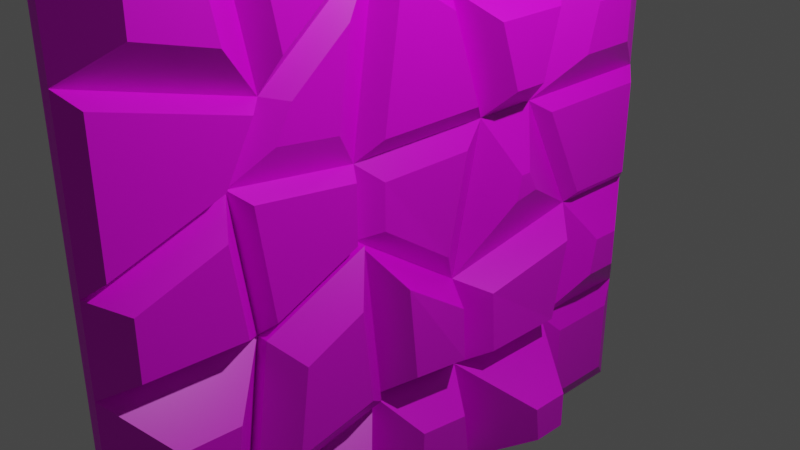 # Source: wall_rockey.blend  (saved by Blender 3.0.42; exported with 4.5.12 LTS)
import bpy
from mathutils import Matrix  # noqa: F401  (used for matrix-valued properties, if any)

bpy.ops.wm.read_factory_settings(use_empty=True)
scene = bpy.context.scene
scene.name = 'Scene'

# ---- collections
col_collection = bpy.data.collections.new('Collection'); scene.collection.children.link(col_collection)

# ---- images (referenced by path relative to the original .blend; pixels are not part of the script)
import os
ASSET_DIR = os.environ.get("B2B_ASSET_DIR", "")  # directory of the original .blend (textures are referenced by path, not embedded)
HERE = os.path.dirname(os.path.abspath(__file__))  # packed textures are extracted next to this script under _unpacked/

def load_image(name, relpath, width, height, colorspace="sRGB"):
    """Load a texture the original file referenced (path relative to the .blend, or extracted next to this script)."""
    p = next((c for c in (os.path.join(HERE, relpath), os.path.join(ASSET_DIR, relpath)) if relpath and os.path.exists(c)), "")
    if p:
        img = bpy.data.images.load(p, check_existing=True)
        img.name = name
    else:  # same state as the original file: an image datablock whose file is absent (Cycles renders it pink)
        img = bpy.data.images.new(name, width, height)
        img.source = "FILE"
        img.filepath = "//" + (relpath or name)
    img.colorspace_settings.name = colorspace
    return img
img_stone_texture_png = load_image('stone_texture.png', 'stone_texture.png', 1024, 1024, 'sRGB')

# ---- materials (node trees are filled in below, after node groups)
mat_stone = bpy.data.materials.new('stone')
mat_stone.alpha_threshold = 0.0
mat_stone.use_transparent_shadow = False
mat_stone.line_color = (0.0, 0.0, 0.0, 1.0)

# ---- material node trees
mat_stone.use_nodes = True; mat_stone.node_tree.nodes.clear()
_N = mat_stone.node_tree.nodes; _L = mat_stone.node_tree.links
n0 = _N.new('ShaderNodeOutputMaterial'); n0.name = 'Material Output'; n0.location = (300, 300)
n1 = _N.new('ShaderNodeBsdfPrincipled'); n1.name = 'Principled BSDF'; n1.location = (10, 300)
n1.distribution = 'GGX'
n1.subsurface_method = 'RANDOM_WALK_SKIN'
n1.inputs[2].default_value = 0.4
n1.inputs[3].default_value = 1.45
n1.inputs[27].default_value = (0.0, 0.0, 0.0, 1.0)
n1.inputs[28].default_value = 1.0
n2 = _N.new('ShaderNodeTexImage'); n2.name = 'Image Texture'; n2.location = (-280, 270)
n2.image = img_stone_texture_png
_L.new(n1.outputs[0], n0.inputs[0])
_L.new(n2.outputs[0], n1.inputs[0])
n0.is_active_output = True

# ---- world
world_world = bpy.data.worlds.new('World'); scene.world = world_world
world_world.use_nodes = True; world_world.node_tree.nodes.clear()
_N = world_world.node_tree.nodes; _L = world_world.node_tree.links
n0 = _N.new('ShaderNodeOutputWorld'); n0.name = 'World Output'; n0.location = (300, 300)
n1 = _N.new('ShaderNodeBackground'); n1.name = 'Background'; n1.location = (10, 300)
n1.inputs[0].default_value = (0.05088, 0.05088, 0.05088, 1.0)
_L.new(n1.outputs[0], n0.inputs[0])
n0.is_active_output = True
world_world.color = (0.05088, 0.05088, 0.05088)
world_world.use_sun_shadow = False
world_world.sun_shadow_jitter_overblur = 0.0

# ---- cameras
cam_camera = bpy.data.cameras.new('Camera')
cam_camera.clip_end = 100.0
cam_camera.ortho_scale = 7.314

# ---- lights
light_light = bpy.data.lights.new('Light', 'POINT')
light_light.transmission_factor = 0.0
light_light.energy = 1000.0
light_light.shadow_soft_size = 0.1
light_light.shadow_maximum_resolution = 0.006
light_light.use_absolute_resolution = True

# ---- meshes
me_cube = bpy.data.meshes.new('Cube')
me_cube.from_pydata([(0.01701, -1.02, -1.025), (0.01701, -1.02, 0.975), (0.01701, 0.9796, -1.025), (0.01701, 0.9796, 0.975), (-0.01701, -1.02, -1.025), (-0.01701, -1.02, 0.975), (-0.01701, 0.9796, -1.025), (-0.01701, 0.9796, 0.975), (-0.01701, 0.9796, 0.575), (-0.01701, 0.9796, 0.175), (-0.01701, 0.9796, -0.225), (-0.01701, 0.9796, -0.625), (-0.01701, -0.6204, -1.025), (-0.01701, -0.2204, -1.025), (-0.01701, 0.1796, -1.025), (-0.01701, 0.5796, -1.025), (-0.01701, 0.5032, 0.975), (-0.01701, 0.1383, 0.975), (-0.01701, -0.2714, 0.975), (-0.01701, -0.639, 0.975), (-0.01701, -1.02, 0.575), (-0.01701, -1.02, 0.175), (-0.01701, -1.02, -0.225), (-0.01701, -1.02, -0.625), (0.01701, 0.6463, -1.025), (0.01701, 0.313, -1.025), (0.01701, -0.02036, -1.025), (0.01701, -0.3537, -1.025), (0.01701, -0.687, -1.025), (0.01701, -1.02, -0.6916), (0.01701, -1.02, -0.3583), (0.01701, -1.02, -0.02497), (0.01701, -1.02, 0.3084), (0.01701, -1.02, 0.6417), (0.01701, -0.687, 0.975), (0.01701, -0.3537, 0.975), (0.01701, -0.02036, 0.975), (0.01701, 0.313, 0.975), (0.01701, 0.6463, 0.975), (0.01701, 0.9796, 0.6417), (0.01701, 0.9796, 0.3084), (0.01701, 0.9796, -0.02497), (0.01701, 0.9796, -0.3583), (0.01701, 0.9796, -0.6916), (0.01701, -0.687, -0.6916), (0.01701, -0.3537, -0.6916), (0.01701, -0.02036, -0.6916), (0.01701, 0.313, -0.6916), (0.01701, 0.6463, -0.6916), (0.01701, -0.687, -0.3583), (0.01701, -0.3537, -0.3583), (0.01701, -0.02036, -0.3583), (0.01701, 0.313, -0.3583), (0.01701, 0.6463, -0.3583), (0.01701, -0.687, -0.02497), (0.01701, -0.3537, -0.02497), (0.01701, -0.02036, -0.02497), (0.01701, 0.313, -0.02497), (0.01701, 0.6463, -0.02497), (0.01701, -0.687, 0.3084), (0.01701, -0.3537, 0.3084), (0.01701, -0.02036, 0.3084), (0.01701, 0.313, 0.3084), (0.01701, 0.6463, 0.3084), (0.01701, -0.687, 0.6417), (0.01701, -0.3537, 0.6417), (0.01701, -0.02036, 0.6417), (0.01701, 0.313, 0.6417), (0.01701, 0.6463, 0.6417), (0.136, 0.1796, -0.7937), (-0.01701, 0.9796, -0.625), (-0.01701, 0.9796, -1.025), (-0.01701, 0.5796, -1.025), (-0.01701, -0.639, 0.975), (-0.01701, -1.02, 0.975), (-0.01701, -1.02, -0.625), (-0.01701, -1.02, -1.025), (-0.01701, 0.9796, 0.975), (-0.01701, 0.9796, 0.575), (-0.01701, 0.9796, 0.1346), (-0.01701, 0.9796, -0.1357), (-0.01701, -0.6204, -1.025), (-0.01701, -0.2204, -1.025), (-0.01701, 0.1796, -1.025), (-0.01701, 0.5032, 0.975), (-0.01701, 0.1383, 0.975), (-0.01701, -0.2714, 0.975), (-0.01701, -1.02, 0.575), (-0.01701, -1.02, 0.175), (-0.01701, -1.02, -0.225), (-0.01701, -0.6204, -0.625), (-0.01701, 0.471, -0.4823), (-0.01701, 0.0969, -0.7937), (-0.01701, -0.1691, -0.625), (-0.01701, -0.516, -0.225), (-0.01701, 0.5796, -0.2765), (-0.01701, 0.1796, -0.225), (-0.01701, -0.3057, -0.225), (-0.01701, -0.715, 0.175), (-0.01701, 0.517, 0.1528), (-0.01701, 0.1796, -1.49e-08), (0.0, -0.2204, 0.2765), (-0.01701, -0.638, 0.575), (-0.01701, 0.5796, 0.6275), (-0.01701, 0.1244, 0.5294), (-0.01701, -0.2204, 0.575), (-0.01701, -1.02, -0.625), (-0.01701, -1.02, -1.025), (-0.01701, -0.6204, -1.025), (-0.01701, -0.6204, -0.625), (-0.1099, -0.9962, -0.7034), (-0.1099, -0.9962, -0.9465), (-0.1099, -0.753, -0.9465), (-0.1099, -0.753, -0.7034), (-0.09344, -0.8815, -0.3478), (-0.09344, -0.8815, -0.5021), (-0.09344, -0.7272, -0.5021), (-0.09344, -0.6869, -0.3478), (-0.1134, -0.2778, -0.5319), (-0.1134, -0.5191, -0.5319), (-0.1134, -0.3509, -0.318), (-0.1134, -0.4633, -0.318), (-0.05644, 0.4008, -0.4632), (-0.05644, 0.2155, -0.6174), (-0.05644, 0.4545, -0.3612), (-0.05644, 0.2564, -0.3357), (-0.0716, 0.0566, -0.7038), (-0.0716, -0.1362, -0.5815), (-0.0716, 0.1166, -0.2916), (-0.0716, -0.2352, -0.2916), (-0.1075, -0.5333, -0.9431), (-0.1075, -0.2969, -0.9431), (-0.1075, -0.2667, -0.7068), (-0.1075, -0.5333, -0.7068), (-0.01701, -0.3057, -0.225), (-0.01701, -0.516, -0.225), (0.0, -0.2204, 0.2765), (-0.01701, -0.715, 0.175), (-0.09116, -0.4157, -0.03491), (-0.09116, -0.4502, -0.03491), (-0.08837, -0.4017, 0.04734), (-0.09116, -0.4828, 0.0307), (-0.05572, -0.9772, 0.1324), (-0.05572, -0.9772, -0.1823), (-0.05572, -0.5804, -0.1823), (-0.05572, -0.7369, 0.1324), (-0.05419, 0.1016, -0.1603), (-0.05419, -0.2136, -0.1603), (-0.05419, 0.1016, -0.01425), (-0.04315, -0.1582, 0.1653), (-0.07067, 0.5381, -0.24), (-0.07067, 0.2151, -0.1985), (-0.07067, 0.4875, 0.1066), (-0.07067, 0.2151, -0.01677), (-0.07014, 0.9374, -0.1811), (-0.07014, 0.9374, -0.5794), (-0.07014, 0.5234, -0.4633), (-0.07014, 0.6118, -0.2957), (-0.122, 0.8507, -0.7183), (-0.122, 0.8507, -0.8912), (-0.122, 0.6778, -0.8912), (-0.122, 0.6308, -0.6566), (-0.06919, 0.2246, -0.9678), (-0.06919, 0.5064, -0.9678), (-0.06919, 0.4299, -0.5855), (-0.06919, 0.1663, -0.8049), (-0.1402, -0.05561, -0.8896), (-0.1402, 0.001397, -0.8896), (-0.1402, -0.0104, -0.8567), (-0.1402, -0.04831, -0.8326), (-0.1107, 0.9039, 0.07634), (-0.1107, 0.9039, -0.09899), (-0.1107, 0.6444, -0.1903), (-0.1107, 0.6038, 0.08814), (-0.05659, 0.517, 0.1528), (-0.05659, 0.1796, -1.49e-08), (-0.05659, 0.5796, 0.6275), (-0.05659, 0.1244, 0.5294), (-0.1322, 0.4442, 0.229), (-0.1322, 0.254, 0.1428), (-0.1322, 0.4795, 0.4965), (-0.1322, 0.2229, 0.4413), (0.0, -0.2204, 0.2765), (-0.01701, -0.715, 0.175), (-0.01701, -0.2204, 0.575), (-0.01701, -0.638, 0.575), (-0.1043, -0.2932, 0.3145), (-0.1157, -0.6251, 0.2465), (-0.1157, -0.2932, 0.5149), (-0.1157, -0.5735, 0.5149), (-0.1308, 0.08186, 0.1435), (-0.121, -0.1468, 0.3016), (-0.1308, 0.05025, 0.4462), (-0.1308, -0.1468, 0.4723), (-0.09951, -0.902, 0.4373), (-0.09951, -0.902, 0.3127), (-0.09951, -0.8069, 0.3127), (-0.09951, -0.7829, 0.4373), (-0.05184, -0.7058, 0.9048), (-0.05184, -0.9533, 0.9048), (-0.05184, -0.9533, 0.6452), (-0.05184, -0.7052, 0.6452), (-0.2378, -0.3888, 0.8376), (-0.2378, -0.5037, 0.8376), (-0.2378, -0.3728, 0.7125), (-0.2378, -0.5034, 0.7125), (-0.1494, 0.8461, 0.4496), (-0.1494, 0.8461, 0.2819), (-0.1494, 0.6699, 0.2888), (-0.1494, 0.6938, 0.4696), (-0.1112, 0.9101, 0.9157), (-0.1112, 0.9101, 0.6426), (-0.1112, 0.5849, 0.9157), (-0.1112, 0.637, 0.6784), (-0.1452, 0.04125, 0.8701), (-0.1452, -0.1652, 0.8701), (-0.1452, 0.03423, 0.6456), (-0.1452, -0.1394, 0.6686), (-0.1114, 0.434, 0.8928), (-0.1114, 0.2204, 0.8928), (-0.1114, 0.4788, 0.6894), (-0.1114, 0.2123, 0.632)], [], [(68, 38, 3, 39), (2, 43, 42, 41, 40, 39, 3, 7, 8, 9, 10, 11, 6), (4, 23, 22, 21, 20, 5, 1, 33, 32, 31, 30, 29, 0), (2, 6, 15, 14, 13, 12, 4, 0, 28, 27, 26, 25, 24), (7, 3, 38, 37, 36, 35, 34, 1, 5, 19, 18, 17, 16), (17, 18, 86, 85), (15, 6, 71, 72), (10, 9, 79, 80), (16, 17, 85, 84), (6, 11, 70, 71), (9, 8, 78, 79), (7, 16, 84, 77), (22, 23, 75, 89), (8, 7, 77, 78), (14, 15, 72, 83), (21, 22, 89, 88), (13, 14, 83, 82), (20, 21, 88, 87), (12, 13, 82, 81), (5, 20, 87, 74), (23, 4, 76, 75), (4, 12, 81, 76), (18, 19, 73, 86), (19, 5, 74, 73), (11, 10, 80, 70), (24, 48, 43, 2), (48, 53, 42, 43), (53, 58, 41, 42), (58, 63, 40, 41), (63, 68, 39, 40), (0, 29, 44, 28), (28, 44, 45, 27), (27, 45, 46, 26), (26, 46, 47, 25), (25, 47, 48, 24), (29, 30, 49, 44), (44, 49, 50, 45), (45, 50, 51, 46), (46, 51, 52, 47), (47, 52, 53, 48), (30, 31, 54, 49), (49, 54, 55, 50), (50, 55, 56, 51), (51, 56, 57, 52), (52, 57, 58, 53), (31, 32, 59, 54), (54, 59, 60, 55), (55, 60, 61, 56), (56, 61, 62, 57), (57, 62, 63, 58), (32, 33, 64, 59), (59, 64, 65, 60), (60, 65, 66, 61), (61, 66, 67, 62), (62, 67, 68, 63), (33, 1, 34, 64), (64, 34, 35, 65), (65, 35, 36, 66), (66, 36, 37, 67), (67, 37, 38, 68), (102, 73, 198, 201), (90, 75, 106, 109), (75, 90, 116, 115), (88, 89, 143, 142), (88, 98, 196, 195), (71, 70, 158, 159), (83, 72, 163, 162), (93, 82, 166, 169), (93, 90, 133, 132), (80, 95, 157, 154), (92, 91, 122, 123), (97, 93, 127, 129), (90, 93, 118, 119), (95, 80, 171, 172), (95, 99, 152, 150), (100, 101, 149, 148), (94, 97, 134, 135), (103, 99, 208, 209), (103, 104, 177, 176), (105, 101, 191, 193), (101, 105, 184, 182), (78, 77, 210, 211), (104, 103, 220, 221), (104, 85, 214, 216), (102, 105, 204, 205), (109, 106, 110, 113), (75, 76, 107, 106), (81, 90, 109, 108), (76, 81, 108, 107), (112, 113, 110, 111), (106, 107, 111, 110), (108, 109, 113, 112), (107, 108, 112, 111), (116, 117, 114, 115), (94, 89, 114, 117), (90, 94, 117, 116), (89, 75, 115, 114), (118, 120, 121, 119), (93, 97, 120, 118), (97, 94, 121, 120), (94, 90, 119, 121), (122, 124, 125, 123), (91, 95, 124, 122), (95, 96, 125, 124), (96, 92, 123, 125), (126, 128, 129, 127), (93, 92, 126, 127), (92, 96, 128, 126), (96, 97, 129, 128), (131, 132, 133, 130), (81, 82, 131, 130), (82, 93, 132, 131), (90, 81, 130, 133), (137, 135, 139, 141), (98, 94, 135, 137), (101, 98, 137, 136), (97, 101, 136, 134), (138, 140, 141, 139), (136, 137, 141, 140), (134, 136, 140, 138), (135, 134, 138, 139), (144, 145, 142, 143), (94, 98, 145, 144), (89, 94, 144, 143), (98, 88, 142, 145), (146, 148, 149, 147), (96, 100, 148, 146), (97, 96, 146, 147), (101, 97, 147, 149), (150, 152, 153, 151), (96, 95, 150, 151), (100, 96, 151, 153), (99, 100, 153, 152), (155, 154, 157, 156), (95, 91, 156, 157), (70, 80, 154, 155), (91, 70, 155, 156), (159, 158, 161, 160), (91, 72, 160, 161), (72, 71, 159, 160), (70, 91, 161, 158), (163, 164, 165, 162), (91, 92, 165, 164), (72, 91, 164, 163), (92, 83, 162, 165), (167, 168, 169, 166), (92, 93, 169, 168), (82, 83, 167, 166), (83, 92, 168, 167), (171, 170, 173, 172), (99, 95, 172, 173), (79, 99, 173, 170), (80, 79, 170, 171), (176, 177, 181, 180), (104, 100, 175, 177), (100, 99, 174, 175), (99, 103, 176, 174), (178, 180, 181, 179), (174, 176, 180, 178), (175, 174, 178, 179), (177, 175, 179, 181), (185, 183, 187, 189), (105, 102, 185, 184), (102, 98, 183, 185), (98, 101, 182, 183), (186, 188, 189, 187), (184, 185, 189, 188), (182, 184, 188, 186), (183, 182, 186, 187), (190, 192, 193, 191), (101, 100, 190, 191), (100, 104, 192, 190), (104, 105, 193, 192), (196, 197, 194, 195), (87, 88, 195, 194), (102, 87, 194, 197), (98, 102, 197, 196), (201, 198, 199, 200), (73, 74, 199, 198), (87, 102, 201, 200), (74, 87, 200, 199), (204, 202, 203, 205), (86, 73, 203, 202), (73, 102, 205, 203), (105, 86, 202, 204), (207, 206, 209, 208), (99, 79, 207, 208), (79, 78, 206, 207), (78, 103, 209, 206), (211, 210, 212, 213), (103, 78, 211, 213), (77, 84, 212, 210), (84, 103, 213, 212), (216, 214, 215, 217), (105, 104, 216, 217), (85, 86, 215, 214), (86, 105, 217, 215), (220, 218, 219, 221), (84, 85, 219, 218), (85, 104, 221, 219), (103, 84, 218, 220)])
_uv = me_cube.uv_layers.new(name='UVMap')
_uv.uv.foreach_set('vector', [0.5833, 0.2083, 0.625, 0.2083, 0.625, 0.25, 0.5833, 0.25, 0.375, 0.25, 0.4167, 0.25, 0.4583, 0.25, 0.5, 0.25, 0.5417, 0.25, 0.5833, 0.25, 0.625, 0.25, 0.625, 0.5, 0.575, 0.5, 0.525, 0.5, 0.475, 0.5, 0.425, 0.5, 0.375, 0.5, 0.375, 0.75, 0.425, 0.75, 0.475, 0.75, 0.525, 0.75, 0.575, 0.75, 0.625, 0.75, 0.625, 1.0, 0.5833, 1.0, 0.5417, 1.0, 0.5, 1.0, 0.4583, 1.0, 0.4167, 1.0, 0.375, 1.0, 0.125, 0.5, 0.375, 0.5, 0.375, 0.55, 0.375, 0.6, 0.375, 0.65, 0.375, 0.7, 0.375, 0.75, 0.125, 0.75, 0.125, 0.7083, 0.125, 0.6667, 0.125, 0.625, 0.125, 0.5833, 0.125, 0.5417, 0.625, 0.5, 0.875, 0.5, 0.875, 0.5417, 0.875, 0.5833, 0.875, 0.625, 0.875, 0.6667, 0.875, 0.7083, 0.875, 0.75, 0.625, 0.75, 0.625, 0.7, 0.625, 0.65, 0.625, 0.6, 0.625, 0.55, 0.625, 0.6, 0.625, 0.65, 0.625, 0.65, 0.625, 0.6, 0.375, 0.55, 0.375, 0.5, 0.375, 0.5, 0.375, 0.55, 0.475, 0.5, 0.525, 0.5, 0.525, 0.5, 0.475, 0.5, 0.625, 0.55, 0.625, 0.6, 0.625, 0.6, 0.625, 0.55, 0.375, 0.5, 0.425, 0.5, 0.425, 0.5, 0.375, 0.5, 0.525, 0.5, 0.575, 0.5, 0.575, 0.5, 0.525, 0.5, 0.625, 0.5, 0.625, 0.55, 0.625, 0.55, 0.625, 0.5, 0.475, 0.75, 0.425, 0.75, 0.425, 0.75, 0.475, 0.75, 0.575, 0.5, 0.625, 0.5, 0.625, 0.5, 0.575, 0.5, 0.375, 0.6, 0.375, 0.55, 0.375, 0.55, 0.375, 0.6, 0.525, 0.75, 0.475, 0.75, 0.475, 0.75, 0.525, 0.75, 0.375, 0.65, 0.375, 0.6, 0.375, 0.6, 0.375, 0.65, 0.575, 0.75, 0.525, 0.75, 0.525, 0.75, 0.575, 0.75, 0.375, 0.7, 0.375, 0.65, 0.375, 0.65, 0.375, 0.7, 0.625, 0.75, 0.575, 0.75, 0.575, 0.75, 0.625, 0.75, 0.425, 0.75, 0.375, 0.75, 0.375, 0.75, 0.425, 0.75, 0.375, 0.75, 0.375, 0.7, 0.375, 0.7, 0.375, 0.75, 0.625, 0.65, 0.625, 0.7, 0.625, 0.7, 0.625, 0.65, 0.625, 0.7, 0.625, 0.75, 0.625, 0.75, 0.625, 0.7, 0.425, 0.5, 0.475, 0.5, 0.475, 0.5, 0.425, 0.5, 0.375, 0.2083, 0.4167, 0.2083, 0.4167, 0.25, 0.375, 0.25, 0.4167, 0.2083, 0.4583, 0.2083, 0.4583, 0.25, 0.4167, 0.25, 0.4583, 0.2083, 0.5, 0.2083, 0.5, 0.25, 0.4583, 0.25, 0.5, 0.2083, 0.5417, 0.2083, 0.5417, 0.25, 0.5, 0.25, 0.5417, 0.2083, 0.5833, 0.2083, 0.5833, 0.25, 0.5417, 0.25, 0.375, 0.0, 0.4167, 0.0, 0.4167, 0.04167, 0.375, 0.04167, 0.375, 0.04167, 0.4167, 0.04167, 0.4167, 0.08333, 0.375, 0.08333, 0.375, 0.08333, 0.4167, 0.08333, 0.4167, 0.125, 0.375, 0.125, 0.375, 0.125, 0.4167, 0.125, 0.4167, 0.1667, 0.375, 0.1667, 0.375, 0.1667, 0.4167, 0.1667, 0.4167, 0.2083, 0.375, 0.2083, 0.4167, 0.0, 0.4583, 0.0, 0.4583, 0.04167, 0.4167, 0.04167, 0.4167, 0.04167, 0.4583, 0.04167, 0.4583, 0.08333, 0.4167, 0.08333, 0.4167, 0.08333, 0.4583, 0.08333, 0.4583, 0.125, 0.4167, 0.125, 0.4167, 0.125, 0.4583, 0.125, 0.4583, 0.1667, 0.4167, 0.1667, 0.4167, 0.1667, 0.4583, 0.1667, 0.4583, 0.2083, 0.4167, 0.2083, 0.4583, 0.0, 0.5, 0.0, 0.5, 0.04167, 0.4583, 0.04167, 0.4583, 0.04167, 0.5, 0.04167, 0.5, 0.08333, 0.4583, 0.08333, 0.4583, 0.08333, 0.5, 0.08333, 0.5, 0.125, 0.4583, 0.125, 0.4583, 0.125, 0.5, 0.125, 0.5, 0.1667, 0.4583, 0.1667, 0.4583, 0.1667, 0.5, 0.1667, 0.5, 0.2083, 0.4583, 0.2083, 0.5, 0.0, 0.5417, 0.0, 0.5417, 0.04167, 0.5, 0.04167, 0.5, 0.04167, 0.5417, 0.04167, 0.5417, 0.08333, 0.5, 0.08333, 0.5, 0.08333, 0.5417, 0.08333, 0.5417, 0.125, 0.5, 0.125, 0.5, 0.125, 0.5417, 0.125, 0.5417, 0.1667, 0.5, 0.1667, 0.5, 0.1667, 0.5417, 0.1667, 0.5417, 0.2083, 0.5, 0.2083, 0.5417, 0.0, 0.5833, 0.0, 0.5833, 0.04167, 0.5417, 0.04167, 0.5417, 0.04167, 0.5833, 0.04167, 0.5833, 0.08333, 0.5417, 0.08333, 0.5417, 0.08333, 0.5833, 0.08333, 0.5833, 0.125, 0.5417, 0.125, 0.5417, 0.125, 0.5833, 0.125, 0.5833, 0.1667, 0.5417, 0.1667, 0.5417, 0.1667, 0.5833, 0.1667, 0.5833, 0.2083, 0.5417, 0.2083, 0.5833, 0.0, 0.625, 0.0, 0.625, 0.04167, 0.5833, 0.04167, 0.5833, 0.04167, 0.625, 0.04167, 0.625, 0.08333, 0.5833, 0.08333, 0.5833, 0.08333, 0.625, 0.08333, 0.625, 0.125, 0.5833, 0.125, 0.5833, 0.125, 0.625, 0.125, 0.625, 0.1667, 0.5833, 0.1667, 0.5833, 0.1667, 0.625, 0.1667, 0.625, 0.2083, 0.5833, 0.2083, 0.575, 0.7, 0.625, 0.7, 0.625, 0.7, 0.575, 0.7, 0.425, 0.7, 0.425, 0.75, 0.425, 0.75, 0.425, 0.7, 0.425, 0.75, 0.425, 0.7, 0.425, 0.7, 0.425, 0.75, 0.525, 0.75, 0.475, 0.75, 0.475, 0.75, 0.525, 0.75, 0.525, 0.75, 0.525, 0.7, 0.525, 0.7, 0.525, 0.75, 0.375, 0.5, 0.425, 0.5, 0.425, 0.5, 0.375, 0.5, 0.375, 0.6, 0.375, 0.55, 0.375, 0.55, 0.375, 0.6, 0.425, 0.65, 0.375, 0.65, 0.375, 0.65, 0.425, 0.65, 0.425, 0.65, 0.425, 0.7, 0.425, 0.7, 0.425, 0.65, 0.475, 0.5, 0.475, 0.55, 0.475, 0.55, 0.475, 0.5, 0.425, 0.6, 0.425, 0.55, 0.425, 0.55, 0.425, 0.6, 0.475, 0.65, 0.425, 0.65, 0.425, 0.65, 0.475, 0.65, 0.425, 0.7, 0.425, 0.65, 0.425, 0.65, 0.425, 0.7, 0.475, 0.55, 0.475, 0.5, 0.475, 0.5, 0.475, 0.55, 0.475, 0.55, 0.525, 0.55, 0.525, 0.55, 0.475, 0.55, 0.525, 0.6, 0.525, 0.65, 0.525, 0.65, 0.525, 0.6, 0.475, 0.7, 0.475, 0.65, 0.475, 0.65, 0.475, 0.7, 0.575, 0.55, 0.525, 0.55, 0.525, 0.55, 0.575, 0.55, 0.575, 0.55, 0.575, 0.6, 0.575, 0.6, 0.575, 0.55, 0.575, 0.65, 0.525, 0.65, 0.525, 0.65, 0.575, 0.65, 0.525, 0.65, 0.575, 0.65, 0.575, 0.65, 0.525, 0.65, 0.575, 0.5, 0.625, 0.5, 0.625, 0.5, 0.575, 0.5, 0.575, 0.6, 0.575, 0.55, 0.575, 0.55, 0.575, 0.6, 0.575, 0.6, 0.625, 0.6, 0.625, 0.6, 0.575, 0.6, 0.575, 0.7, 0.575, 0.65, 0.575, 0.65, 0.575, 0.7, 0.425, 0.7, 0.425, 0.75, 0.425, 0.75, 0.425, 0.7, 0.425, 0.75, 0.375, 0.75, 0.375, 0.75, 0.425, 0.75, 0.375, 0.7, 0.425, 0.7, 0.425, 0.7, 0.375, 0.7, 0.375, 0.75, 0.375, 0.7, 0.375, 0.7, 0.375, 0.75, 0.375, 0.7, 0.425, 0.7, 0.425, 0.75, 0.375, 0.75, 0.425, 0.75, 0.375, 0.75, 0.375, 0.75, 0.425, 0.75, 0.375, 0.7, 0.425, 0.7, 0.425, 0.7, 0.375, 0.7, 0.375, 0.75, 0.375, 0.7, 0.375, 0.7, 0.375, 0.75, 0.425, 0.7, 0.475, 0.7, 0.475, 0.75, 0.425, 0.75, 0.475, 0.7, 0.475, 0.75, 0.475, 0.75, 0.475, 0.7, 0.425, 0.7, 0.475, 0.7, 0.475, 0.7, 0.425, 0.7, 0.475, 0.75, 0.425, 0.75, 0.425, 0.75, 0.475, 0.75, 0.425, 0.65, 0.475, 0.65, 0.475, 0.7, 0.425, 0.7, 0.425, 0.65, 0.475, 0.65, 0.475, 0.65, 0.425, 0.65, 0.475, 0.65, 0.475, 0.7, 0.475, 0.7, 0.475, 0.65, 0.475, 0.7, 0.425, 0.7, 0.425, 0.7, 0.475, 0.7, 0.425, 0.55, 0.475, 0.55, 0.475, 0.6, 0.425, 0.6, 0.425, 0.55, 0.475, 0.55, 0.475, 0.55, 0.425, 0.55, 0.475, 0.55, 0.475, 0.6, 0.475, 0.6, 0.475, 0.55, 0.475, 0.6, 0.425, 0.6, 0.425, 0.6, 0.475, 0.6, 0.425, 0.6, 0.475, 0.6, 0.475, 0.65, 0.425, 0.65, 0.425, 0.65, 0.425, 0.6, 0.425, 0.6, 0.425, 0.65, 0.425, 0.6, 0.475, 0.6, 0.475, 0.6, 0.425, 0.6, 0.475, 0.6, 0.475, 0.65, 0.475, 0.65, 0.475, 0.6, 0.375, 0.65, 0.425, 0.65, 0.425, 0.7, 0.375, 0.7, 0.375, 0.7, 0.375, 0.65, 0.375, 0.65, 0.375, 0.7, 0.375, 0.65, 0.425, 0.65, 0.425, 0.65, 0.375, 0.65, 0.425, 0.7, 0.375, 0.7, 0.375, 0.7, 0.425, 0.7, 0.525, 0.7, 0.475, 0.7, 0.475, 0.7, 0.525, 0.7, 0.525, 0.7, 0.475, 0.7, 0.475, 0.7, 0.525, 0.7, 0.525, 0.65, 0.525, 0.7, 0.525, 0.7, 0.525, 0.65, 0.475, 0.65, 0.525, 0.65, 0.525, 0.65, 0.475, 0.65, 0.475, 0.65, 0.525, 0.65, 0.525, 0.7, 0.475, 0.7, 0.525, 0.65, 0.525, 0.7, 0.525, 0.7, 0.525, 0.65, 0.475, 0.65, 0.525, 0.65, 0.525, 0.65, 0.475, 0.65, 0.475, 0.7, 0.475, 0.65, 0.475, 0.65, 0.475, 0.7, 0.475, 0.7, 0.525, 0.7, 0.525, 0.75, 0.475, 0.75, 0.475, 0.7, 0.525, 0.7, 0.525, 0.7, 0.475, 0.7, 0.475, 0.75, 0.475, 0.7, 0.475, 0.7, 0.475, 0.75, 0.525, 0.7, 0.525, 0.75, 0.525, 0.75, 0.525, 0.7, 0.475, 0.6, 0.525, 0.6, 0.525, 0.65, 0.475, 0.65, 0.475, 0.6, 0.525, 0.6, 0.525, 0.6, 0.475, 0.6, 0.475, 0.65, 0.475, 0.6, 0.475, 0.6, 0.475, 0.65, 0.525, 0.65, 0.475, 0.65, 0.475, 0.65, 0.525, 0.65, 0.475, 0.55, 0.525, 0.55, 0.525, 0.6, 0.475, 0.6, 0.475, 0.6, 0.475, 0.55, 0.475, 0.55, 0.475, 0.6, 0.525, 0.6, 0.475, 0.6, 0.475, 0.6, 0.525, 0.6, 0.525, 0.55, 0.525, 0.6, 0.525, 0.6, 0.525, 0.55, 0.425, 0.5, 0.475, 0.5, 0.475, 0.55, 0.425, 0.55, 0.475, 0.55, 0.425, 0.55, 0.425, 0.55, 0.475, 0.55, 0.425, 0.5, 0.475, 0.5, 0.475, 0.5, 0.425, 0.5, 0.425, 0.55, 0.425, 0.5, 0.425, 0.5, 0.425, 0.55, 0.375, 0.5, 0.425, 0.5, 0.425, 0.55, 0.375, 0.55, 0.425, 0.55, 0.375, 0.55, 0.375, 0.55, 0.425, 0.55, 0.375, 0.55, 0.375, 0.5, 0.375, 0.5, 0.375, 0.55, 0.425, 0.5, 0.425, 0.55, 0.425, 0.55, 0.425, 0.5, 0.375, 0.55, 0.425, 0.55, 0.425, 0.6, 0.375, 0.6, 0.425, 0.55, 0.425, 0.6, 0.425, 0.6, 0.425, 0.55, 0.375, 0.55, 0.425, 0.55, 0.425, 0.55, 0.375, 0.55, 0.425, 0.6, 0.375, 0.6, 0.375, 0.6, 0.425, 0.6, 0.375, 0.6, 0.425, 0.6, 0.425, 0.65, 0.375, 0.65, 0.425, 0.6, 0.425, 0.65, 0.425, 0.65, 0.425, 0.6, 0.375, 0.65, 0.375, 0.6, 0.375, 0.6, 0.375, 0.65, 0.375, 0.6, 0.425, 0.6, 0.425, 0.6, 0.375, 0.6, 0.475, 0.5, 0.525, 0.5, 0.525, 0.55, 0.475, 0.55, 0.525, 0.55, 0.475, 0.55, 0.475, 0.55, 0.525, 0.55, 0.525, 0.5, 0.525, 0.55, 0.525, 0.55, 0.525, 0.5, 0.475, 0.5, 0.525, 0.5, 0.525, 0.5, 0.475, 0.5, 0.575, 0.55, 0.575, 0.6, 0.575, 0.6, 0.575, 0.55, 0.575, 0.6, 0.525, 0.6, 0.525, 0.6, 0.575, 0.6, 0.525, 0.6, 0.525, 0.55, 0.525, 0.55, 0.525, 0.6, 0.525, 0.55, 0.575, 0.55, 0.575, 0.55, 0.525, 0.55, 0.525, 0.55, 0.575, 0.55, 0.575, 0.6, 0.525, 0.6, 0.525, 0.55, 0.575, 0.55, 0.575, 0.55, 0.525, 0.55, 0.525, 0.6, 0.525, 0.55, 0.525, 0.55, 0.525, 0.6, 0.575, 0.6, 0.525, 0.6, 0.525, 0.6, 0.575, 0.6, 0.575, 0.7, 0.525, 0.7, 0.525, 0.7, 0.575, 0.7, 0.575, 0.65, 0.575, 0.7, 0.575, 0.7, 0.575, 0.65, 0.575, 0.7, 0.525, 0.7, 0.525, 0.7, 0.575, 0.7, 0.525, 0.7, 0.525, 0.65, 0.525, 0.65, 0.525, 0.7, 0.525, 0.65, 0.575, 0.65, 0.575, 0.7, 0.525, 0.7, 0.575, 0.65, 0.575, 0.7, 0.575, 0.7, 0.575, 0.65, 0.525, 0.65, 0.575, 0.65, 0.575, 0.65, 0.525, 0.65, 0.525, 0.7, 0.525, 0.65, 0.525, 0.65, 0.525, 0.7, 0.525, 0.6, 0.575, 0.6, 0.575, 0.65, 0.525, 0.65, 0.525, 0.65, 0.525, 0.6, 0.525, 0.6, 0.525, 0.65, 0.525, 0.6, 0.575, 0.6, 0.575, 0.6, 0.525, 0.6, 0.575, 0.6, 0.575, 0.65, 0.575, 0.65, 0.575, 0.6, 0.525, 0.7, 0.575, 0.7, 0.575, 0.75, 0.525, 0.75, 0.575, 0.75, 0.525, 0.75, 0.525, 0.75, 0.575, 0.75, 0.575, 0.7, 0.575, 0.75, 0.575, 0.75, 0.575, 0.7, 0.525, 0.7, 0.575, 0.7, 0.575, 0.7, 0.525, 0.7, 0.575, 0.7, 0.625, 0.7, 0.625, 0.75, 0.575, 0.75, 0.625, 0.7, 0.625, 0.75, 0.625, 0.75, 0.625, 0.7, 0.575, 0.75, 0.575, 0.7, 0.575, 0.7, 0.575, 0.75, 0.625, 0.75, 0.575, 0.75, 0.575, 0.75, 0.625, 0.75, 0.575, 0.65, 0.625, 0.65, 0.625, 0.7, 0.575, 0.7, 0.625, 0.65, 0.625, 0.7, 0.625, 0.7, 0.625, 0.65, 0.625, 0.7, 0.575, 0.7, 0.575, 0.7, 0.625, 0.7, 0.575, 0.65, 0.625, 0.65, 0.625, 0.65, 0.575, 0.65, 0.525, 0.5, 0.575, 0.5, 0.575, 0.55, 0.525, 0.55, 0.525, 0.55, 0.525, 0.5, 0.525, 0.5, 0.525, 0.55, 0.525, 0.5, 0.575, 0.5, 0.575, 0.5, 0.525, 0.5, 0.575, 0.5, 0.575, 0.55, 0.575, 0.55, 0.575, 0.5, 0.575, 0.5, 0.625, 0.5, 0.625, 0.55, 0.575, 0.55, 0.575, 0.55, 0.575, 0.5, 0.575, 0.5, 0.575, 0.55, 0.625, 0.5, 0.625, 0.55, 0.625, 0.55, 0.625, 0.5, 0.625, 0.55, 0.575, 0.55, 0.575, 0.55, 0.625, 0.55, 0.575, 0.6, 0.625, 0.6, 0.625, 0.65, 0.575, 0.65, 0.575, 0.65, 0.575, 0.6, 0.575, 0.6, 0.575, 0.65, 0.625, 0.6, 0.625, 0.65, 0.625, 0.65, 0.625, 0.6, 0.625, 0.65, 0.575, 0.65, 0.575, 0.65, 0.625, 0.65, 0.575, 0.55, 0.625, 0.55, 0.625, 0.6, 0.575, 0.6, 0.625, 0.55, 0.625, 0.6, 0.625, 0.6, 0.625, 0.55, 0.625, 0.6, 0.575, 0.6, 0.575, 0.6, 0.625, 0.6, 0.575, 0.55, 0.625, 0.55, 0.625, 0.55, 0.575, 0.55])
me_cube.materials.append(mat_stone)
me_cube.use_remesh_preserve_volume = False
me_cube.use_remesh_preserve_attributes = False
me_cube.use_mirror_vertex_groups = False
me_cube.update()
me_cube_001 = bpy.data.meshes.new('Cube.001')
me_cube_001.from_pydata([(1.0, 1.0, 1.0), (1.0, 1.0, -1.0), (1.0, -1.0, 1.0), (1.0, -1.0, -1.0), (-1.0, 1.0, 1.0), (-1.0, 1.0, -1.0), (-1.0, -1.0, 1.0), (-1.0, -1.0, -1.0)], [], [(0, 4, 6, 2), (3, 2, 6, 7), (7, 6, 4, 5), (5, 1, 3, 7), (1, 0, 2, 3), (5, 4, 0, 1)])
_uv = me_cube_001.uv_layers.new(name='UVMap')
_uv.uv.foreach_set('vector', [0.625, 0.5, 0.875, 0.5, 0.875, 0.75, 0.625, 0.75, 0.375, 0.75, 0.625, 0.75, 0.625, 1.0, 0.375, 1.0, 0.375, 0.0, 0.625, 0.0, 0.625, 0.25, 0.375, 0.25, 0.125, 0.5, 0.375, 0.5, 0.375, 0.75, 0.125, 0.75, 0.375, 0.5, 0.625, 0.5, 0.625, 0.75, 0.375, 0.75, 0.375, 0.25, 0.625, 0.25, 0.625, 0.5, 0.375, 0.5])
me_cube_001.materials.append(mat_stone)
me_cube_001.use_remesh_preserve_volume = False
me_cube_001.use_remesh_preserve_attributes = False
me_cube_001.use_mirror_vertex_groups = False
me_cube_001.update()

# ---- objects
ob_cube = bpy.data.objects.new('Cube', me_cube)
ob_light = bpy.data.objects.new('Light', light_light)
ob_camera = bpy.data.objects.new('Camera', cam_camera)
ob_cube_001 = bpy.data.objects.new('Cube.001', me_cube_001)

# ---- transforms, parenting, visibility, modifiers, constraints
ob_cube.location = (0.0, 0.0, 0.0)
ob_cube.scale = (-3.617, -3.617, -3.617)
ob_cube.lock_rotations_4d = False
ob_cube.empty_display_type = 'ARROWS'
ob_cube.lineart.crease_threshold = 0.0
ob_light.location = (4.076, 1.005, 5.904)
ob_light.rotation_euler = (0.6503, 0.05522, 1.866)
ob_light.lock_rotations_4d = False
ob_light.empty_display_type = 'ARROWS'
ob_light.color = (0.0, 0.0, 0.0, 0.0)
ob_light.lineart.crease_threshold = 0.0
ob_camera.location = (7.359, -6.926, 4.958)
ob_camera.rotation_euler = (1.109, 0.0, 0.8149)
ob_camera.lock_rotations_4d = False
ob_camera.empty_display_type = 'ARROWS'
ob_camera.color = (0.0, 0.0, 0.0, 0.0)
ob_camera.display_type = 'WIRE'
ob_camera.lineart.crease_threshold = 0.0
ob_cube_001.location = (1.0, 23.0, 0.0)
ob_cube_001.scale = (3.707, 3.707, 3.707)
ob_cube_001.lock_rotations_4d = False
ob_cube_001.empty_display_type = 'ARROWS'
ob_cube_001.lineart.crease_threshold = 0.0

# ---- collection membership
col_collection.objects.link(ob_cube)
col_collection.objects.link(ob_light)
col_collection.objects.link(ob_camera)
col_collection.objects.link(ob_cube_001)

# ---- scene / render settings (as saved in the file)
scene.camera = ob_camera
scene.frame_start = 1; scene.frame_end = 250; scene.frame_set(1)
scene.render.engine = 'BLENDER_EEVEE_NEXT'
scene.cycles.sampling_pattern = 'TABULATED_SOBOL'
scene.cycles.use_light_tree = False
scene.view_settings.view_transform = 'Filmic'
bpy.context.view_layer.update()
